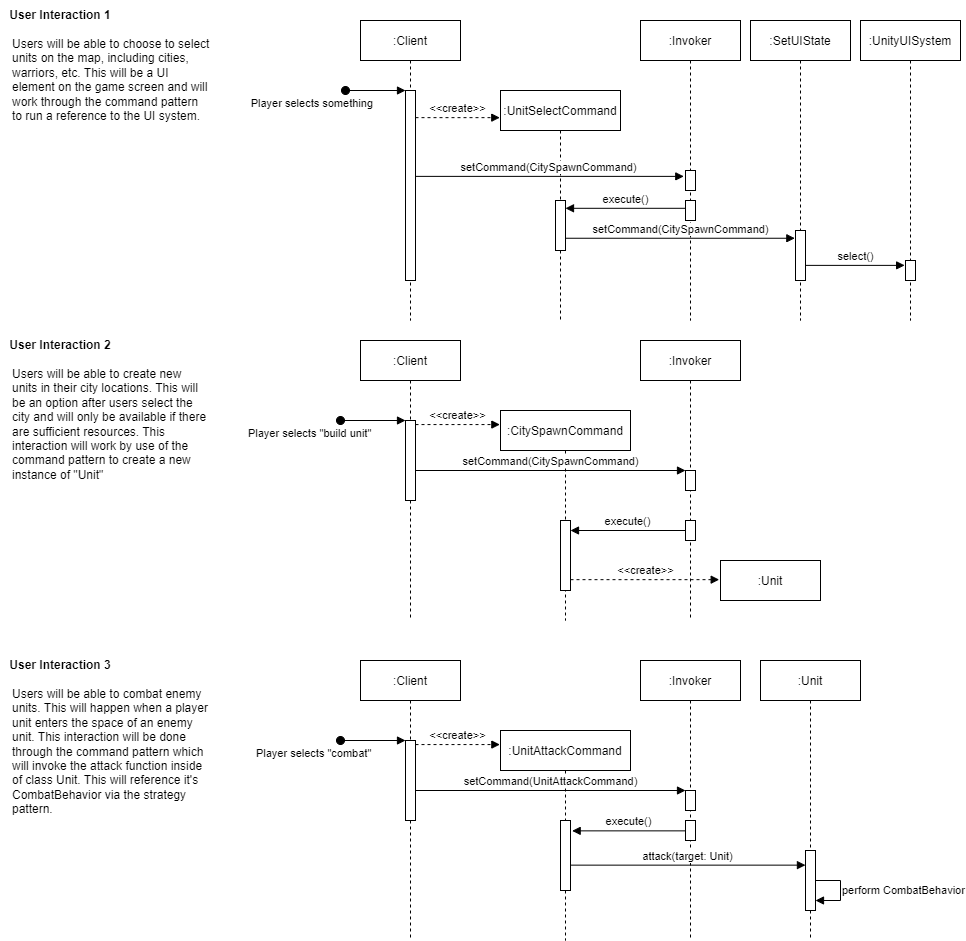

The diagram above was exported from draw.io. Its source (the exported page's mxGraphModel, read from the mxfile embedded in the PNG):
<mxGraphModel dx="2370" dy="1270" grid="1" gridSize="10" guides="1" tooltips="1" connect="1" arrows="1" fold="1" page="1" pageScale="1" pageWidth="1100" pageHeight="1700" math="0" shadow="0">
  <root>
    <mxCell id="0" />
    <mxCell id="1" parent="0" />
    <mxCell id="26JgCK9sxSWTeMdPDBS7-1" value=":Client" style="shape=umlLifeline;perimeter=lifelinePerimeter;container=1;collapsible=0;recursiveResize=0;rounded=0;shadow=0;strokeWidth=1;" vertex="1" parent="1">
      <mxGeometry x="430" y="90" width="100" height="300" as="geometry" />
    </mxCell>
    <mxCell id="26JgCK9sxSWTeMdPDBS7-2" value="" style="points=[];perimeter=orthogonalPerimeter;rounded=0;shadow=0;strokeWidth=1;" vertex="1" parent="26JgCK9sxSWTeMdPDBS7-1">
      <mxGeometry x="45" y="70" width="10" height="190" as="geometry" />
    </mxCell>
    <mxCell id="26JgCK9sxSWTeMdPDBS7-3" value="Player selects something" style="verticalAlign=top;startArrow=oval;endArrow=block;startSize=8;shadow=0;strokeWidth=1;align=right;" edge="1" parent="26JgCK9sxSWTeMdPDBS7-1" target="26JgCK9sxSWTeMdPDBS7-2">
      <mxGeometry relative="1" as="geometry">
        <mxPoint x="-15" y="70" as="sourcePoint" />
      </mxGeometry>
    </mxCell>
    <mxCell id="26JgCK9sxSWTeMdPDBS7-5" value=":UnitSelectCommand" style="shape=umlLifeline;perimeter=lifelinePerimeter;container=0;collapsible=0;recursiveResize=0;rounded=0;shadow=0;strokeWidth=1;" vertex="1" parent="1">
      <mxGeometry x="570" y="160" width="120" height="230" as="geometry" />
    </mxCell>
    <mxCell id="26JgCK9sxSWTeMdPDBS7-11" value=":CitySpawnCommand" style="shape=umlLifeline;perimeter=lifelinePerimeter;container=0;collapsible=0;recursiveResize=0;rounded=0;shadow=0;strokeWidth=1;" vertex="1" parent="1">
      <mxGeometry x="570" y="480" width="130" height="210" as="geometry" />
    </mxCell>
    <mxCell id="26JgCK9sxSWTeMdPDBS7-31" value=":Invoker" style="shape=umlLifeline;perimeter=lifelinePerimeter;container=1;collapsible=0;recursiveResize=0;rounded=0;shadow=0;strokeWidth=1;" vertex="1" parent="1">
      <mxGeometry x="710" y="410" width="100" height="280" as="geometry" />
    </mxCell>
    <mxCell id="26JgCK9sxSWTeMdPDBS7-32" value="" style="points=[];perimeter=orthogonalPerimeter;rounded=0;shadow=0;strokeWidth=1;" vertex="1" parent="26JgCK9sxSWTeMdPDBS7-31">
      <mxGeometry x="45" y="180" width="10" height="20" as="geometry" />
    </mxCell>
    <mxCell id="26JgCK9sxSWTeMdPDBS7-44" value="" style="points=[];perimeter=orthogonalPerimeter;rounded=0;shadow=0;strokeWidth=1;" vertex="1" parent="26JgCK9sxSWTeMdPDBS7-31">
      <mxGeometry x="45" y="130" width="10" height="20" as="geometry" />
    </mxCell>
    <mxCell id="26JgCK9sxSWTeMdPDBS7-33" value=":Unit" style="shape=umlLifeline;perimeter=lifelinePerimeter;container=1;collapsible=0;recursiveResize=0;rounded=0;shadow=0;strokeWidth=1;" vertex="1" parent="1">
      <mxGeometry x="790" y="630" width="100" height="40" as="geometry" />
    </mxCell>
    <mxCell id="26JgCK9sxSWTeMdPDBS7-12" value="" style="points=[];perimeter=orthogonalPerimeter;rounded=0;shadow=0;strokeWidth=1;" vertex="1" parent="1">
      <mxGeometry x="630" y="590" width="10" height="70" as="geometry" />
    </mxCell>
    <mxCell id="26JgCK9sxSWTeMdPDBS7-13" value="Player selects &quot;build unit&quot;" style="verticalAlign=top;startArrow=oval;endArrow=block;startSize=8;shadow=0;strokeWidth=1;align=right;" edge="1" parent="1" target="26JgCK9sxSWTeMdPDBS7-37">
      <mxGeometry relative="1" as="geometry">
        <mxPoint x="410" y="490" as="sourcePoint" />
      </mxGeometry>
    </mxCell>
    <mxCell id="26JgCK9sxSWTeMdPDBS7-36" value=":Client" style="shape=umlLifeline;perimeter=lifelinePerimeter;container=1;collapsible=0;recursiveResize=0;rounded=0;shadow=0;strokeWidth=1;" vertex="1" parent="1">
      <mxGeometry x="430" y="410" width="100" height="280" as="geometry" />
    </mxCell>
    <mxCell id="26JgCK9sxSWTeMdPDBS7-37" value="" style="points=[];perimeter=orthogonalPerimeter;rounded=0;shadow=0;strokeWidth=1;" vertex="1" parent="26JgCK9sxSWTeMdPDBS7-36">
      <mxGeometry x="45" y="80" width="10" height="80" as="geometry" />
    </mxCell>
    <mxCell id="26JgCK9sxSWTeMdPDBS7-39" value="&amp;lt;&amp;lt;create&amp;gt;&amp;gt;" style="html=1;verticalAlign=bottom;endArrow=block;rounded=0;dashed=1;entryX=-0.005;entryY=0.067;entryDx=0;entryDy=0;entryPerimeter=0;" edge="1" parent="1" source="26JgCK9sxSWTeMdPDBS7-37" target="26JgCK9sxSWTeMdPDBS7-11">
      <mxGeometry width="80" relative="1" as="geometry">
        <mxPoint x="530" y="520" as="sourcePoint" />
        <mxPoint x="610" y="520" as="targetPoint" />
      </mxGeometry>
    </mxCell>
    <mxCell id="26JgCK9sxSWTeMdPDBS7-40" value="&amp;lt;&amp;lt;create&amp;gt;&amp;gt;" style="html=1;verticalAlign=bottom;endArrow=block;rounded=0;dashed=1;entryX=-0.013;entryY=0.479;entryDx=0;entryDy=0;entryPerimeter=0;" edge="1" parent="1" source="26JgCK9sxSWTeMdPDBS7-12" target="26JgCK9sxSWTeMdPDBS7-33">
      <mxGeometry width="80" relative="1" as="geometry">
        <mxPoint x="660" y="660.0000000000001" as="sourcePoint" />
        <mxPoint x="744.3499999999999" y="660.0000000000001" as="targetPoint" />
      </mxGeometry>
    </mxCell>
    <mxCell id="26JgCK9sxSWTeMdPDBS7-41" value="execute()" style="html=1;verticalAlign=bottom;endArrow=block;rounded=0;" edge="1" parent="1" source="26JgCK9sxSWTeMdPDBS7-32">
      <mxGeometry width="80" relative="1" as="geometry">
        <mxPoint x="640" y="570" as="sourcePoint" />
        <mxPoint x="640" y="600" as="targetPoint" />
      </mxGeometry>
    </mxCell>
    <mxCell id="26JgCK9sxSWTeMdPDBS7-43" value="setCommand(CitySpawnCommand)" style="html=1;verticalAlign=bottom;endArrow=block;rounded=0;" edge="1" parent="1" source="26JgCK9sxSWTeMdPDBS7-37" target="26JgCK9sxSWTeMdPDBS7-44">
      <mxGeometry width="80" relative="1" as="geometry">
        <mxPoint x="500" y="569.7600000000001" as="sourcePoint" />
        <mxPoint x="614.4300000000001" y="569.7600000000001" as="targetPoint" />
      </mxGeometry>
    </mxCell>
    <mxCell id="26JgCK9sxSWTeMdPDBS7-48" value="&amp;lt;&amp;lt;create&amp;gt;&amp;gt;" style="html=1;verticalAlign=bottom;endArrow=block;rounded=0;dashed=1;entryX=-0.006;entryY=0.118;entryDx=0;entryDy=0;entryPerimeter=0;" edge="1" parent="1" source="26JgCK9sxSWTeMdPDBS7-2" target="26JgCK9sxSWTeMdPDBS7-5">
      <mxGeometry width="80" relative="1" as="geometry">
        <mxPoint x="485.65" y="209.99999999999994" as="sourcePoint" />
        <mxPoint x="570.0000000000001" y="209.99999999999994" as="targetPoint" />
      </mxGeometry>
    </mxCell>
    <mxCell id="26JgCK9sxSWTeMdPDBS7-49" value=":Invoker" style="shape=umlLifeline;perimeter=lifelinePerimeter;container=0;collapsible=0;recursiveResize=0;rounded=0;shadow=0;strokeWidth=1;" vertex="1" parent="1">
      <mxGeometry x="710" y="90" width="100" height="300" as="geometry" />
    </mxCell>
    <mxCell id="26JgCK9sxSWTeMdPDBS7-50" value=":SetUIState" style="shape=umlLifeline;perimeter=lifelinePerimeter;container=0;collapsible=0;recursiveResize=0;rounded=0;shadow=0;strokeWidth=1;" vertex="1" parent="1">
      <mxGeometry x="820" y="90" width="100" height="300" as="geometry" />
    </mxCell>
    <mxCell id="26JgCK9sxSWTeMdPDBS7-51" value=":UnityUISystem" style="shape=umlLifeline;perimeter=lifelinePerimeter;container=0;collapsible=0;recursiveResize=0;rounded=0;shadow=0;strokeWidth=1;" vertex="1" parent="1">
      <mxGeometry x="930" y="90" width="100" height="300" as="geometry" />
    </mxCell>
    <mxCell id="26JgCK9sxSWTeMdPDBS7-52" value="" style="points=[];perimeter=orthogonalPerimeter;rounded=0;shadow=0;strokeWidth=1;" vertex="1" parent="1">
      <mxGeometry x="625" y="270" width="10" height="50" as="geometry" />
    </mxCell>
    <mxCell id="26JgCK9sxSWTeMdPDBS7-53" value="setCommand(CitySpawnCommand)" style="html=1;verticalAlign=bottom;endArrow=block;rounded=0;entryX=-0.171;entryY=0.294;entryDx=0;entryDy=0;entryPerimeter=0;" edge="1" parent="1" source="26JgCK9sxSWTeMdPDBS7-2" target="26JgCK9sxSWTeMdPDBS7-54">
      <mxGeometry width="80" relative="1" as="geometry">
        <mxPoint x="560" y="240" as="sourcePoint" />
        <mxPoint x="790.0000000000002" y="250" as="targetPoint" />
      </mxGeometry>
    </mxCell>
    <mxCell id="26JgCK9sxSWTeMdPDBS7-54" value="" style="points=[];perimeter=orthogonalPerimeter;rounded=0;shadow=0;strokeWidth=1;" vertex="1" parent="1">
      <mxGeometry x="755" y="240" width="10" height="20" as="geometry" />
    </mxCell>
    <mxCell id="26JgCK9sxSWTeMdPDBS7-55" value="execute()" style="html=1;verticalAlign=bottom;endArrow=block;rounded=0;entryX=1;entryY=0.156;entryDx=0;entryDy=0;entryPerimeter=0;" edge="1" parent="1" source="26JgCK9sxSWTeMdPDBS7-56" target="26JgCK9sxSWTeMdPDBS7-52">
      <mxGeometry width="80" relative="1" as="geometry">
        <mxPoint x="805.0000000000002" y="320" as="sourcePoint" />
        <mxPoint x="690" y="320" as="targetPoint" />
      </mxGeometry>
    </mxCell>
    <mxCell id="26JgCK9sxSWTeMdPDBS7-56" value="" style="points=[];perimeter=orthogonalPerimeter;rounded=0;shadow=0;strokeWidth=1;" vertex="1" parent="1">
      <mxGeometry x="755" y="270" width="10" height="20" as="geometry" />
    </mxCell>
    <mxCell id="26JgCK9sxSWTeMdPDBS7-57" value="" style="points=[];perimeter=orthogonalPerimeter;rounded=0;shadow=0;strokeWidth=1;" vertex="1" parent="1">
      <mxGeometry x="865" y="300" width="10" height="50" as="geometry" />
    </mxCell>
    <mxCell id="26JgCK9sxSWTeMdPDBS7-58" value="setCommand(CitySpawnCommand)" style="html=1;verticalAlign=bottom;endArrow=block;rounded=0;entryX=-0.067;entryY=0.155;entryDx=0;entryDy=0;entryPerimeter=0;" edge="1" parent="1" source="26JgCK9sxSWTeMdPDBS7-52" target="26JgCK9sxSWTeMdPDBS7-57">
      <mxGeometry width="80" relative="1" as="geometry">
        <mxPoint x="550" y="260" as="sourcePoint" />
        <mxPoint x="763.29" y="255.88" as="targetPoint" />
      </mxGeometry>
    </mxCell>
    <mxCell id="26JgCK9sxSWTeMdPDBS7-59" value="" style="points=[];perimeter=orthogonalPerimeter;rounded=0;shadow=0;strokeWidth=1;" vertex="1" parent="1">
      <mxGeometry x="975" y="330" width="10" height="20" as="geometry" />
    </mxCell>
    <mxCell id="26JgCK9sxSWTeMdPDBS7-60" value="select()" style="html=1;verticalAlign=bottom;endArrow=block;rounded=0;entryX=-0.086;entryY=0.244;entryDx=0;entryDy=0;entryPerimeter=0;" edge="1" parent="1" source="26JgCK9sxSWTeMdPDBS7-57" target="26JgCK9sxSWTeMdPDBS7-59">
      <mxGeometry width="80" relative="1" as="geometry">
        <mxPoint x="645" y="317.75" as="sourcePoint" />
        <mxPoint x="874.3299999999999" y="317.75" as="targetPoint" />
      </mxGeometry>
    </mxCell>
    <mxCell id="26JgCK9sxSWTeMdPDBS7-63" value=":UnitAttackCommand" style="shape=umlLifeline;perimeter=lifelinePerimeter;container=0;collapsible=0;recursiveResize=0;rounded=0;shadow=0;strokeWidth=1;" vertex="1" parent="1">
      <mxGeometry x="570" y="800" width="130" height="210" as="geometry" />
    </mxCell>
    <mxCell id="26JgCK9sxSWTeMdPDBS7-64" value=":Invoker" style="shape=umlLifeline;perimeter=lifelinePerimeter;container=1;collapsible=0;recursiveResize=0;rounded=0;shadow=0;strokeWidth=1;" vertex="1" parent="1">
      <mxGeometry x="710" y="730" width="100" height="280" as="geometry" />
    </mxCell>
    <mxCell id="26JgCK9sxSWTeMdPDBS7-65" value="" style="points=[];perimeter=orthogonalPerimeter;rounded=0;shadow=0;strokeWidth=1;" vertex="1" parent="26JgCK9sxSWTeMdPDBS7-64">
      <mxGeometry x="45" y="160" width="10" height="20" as="geometry" />
    </mxCell>
    <mxCell id="26JgCK9sxSWTeMdPDBS7-66" value="" style="points=[];perimeter=orthogonalPerimeter;rounded=0;shadow=0;strokeWidth=1;" vertex="1" parent="26JgCK9sxSWTeMdPDBS7-64">
      <mxGeometry x="45" y="130" width="10" height="20" as="geometry" />
    </mxCell>
    <mxCell id="26JgCK9sxSWTeMdPDBS7-67" value=":Unit" style="shape=umlLifeline;perimeter=lifelinePerimeter;container=1;collapsible=0;recursiveResize=0;rounded=0;shadow=0;strokeWidth=1;" vertex="1" parent="1">
      <mxGeometry x="830" y="730" width="100" height="280" as="geometry" />
    </mxCell>
    <mxCell id="26JgCK9sxSWTeMdPDBS7-76" value="" style="points=[];perimeter=orthogonalPerimeter;rounded=0;shadow=0;strokeWidth=1;" vertex="1" parent="26JgCK9sxSWTeMdPDBS7-67">
      <mxGeometry x="45" y="190" width="10" height="60" as="geometry" />
    </mxCell>
    <mxCell id="26JgCK9sxSWTeMdPDBS7-79" value="perform CombatBehavior" style="html=1;verticalAlign=middle;endArrow=block;rounded=0;align=left;" edge="1" parent="26JgCK9sxSWTeMdPDBS7-67" source="26JgCK9sxSWTeMdPDBS7-76" target="26JgCK9sxSWTeMdPDBS7-76">
      <mxGeometry width="80" relative="1" as="geometry">
        <mxPoint x="-180" y="222.19999999999982" as="sourcePoint" />
        <mxPoint x="120" y="260" as="targetPoint" />
        <Array as="points">
          <mxPoint x="80" y="220" />
          <mxPoint x="80" y="240" />
        </Array>
      </mxGeometry>
    </mxCell>
    <mxCell id="26JgCK9sxSWTeMdPDBS7-68" value="" style="points=[];perimeter=orthogonalPerimeter;rounded=0;shadow=0;strokeWidth=1;" vertex="1" parent="1">
      <mxGeometry x="630" y="890" width="10" height="70" as="geometry" />
    </mxCell>
    <mxCell id="26JgCK9sxSWTeMdPDBS7-69" value="Player selects &quot;combat&quot;" style="verticalAlign=top;startArrow=oval;endArrow=block;startSize=8;shadow=0;strokeWidth=1;align=right;" edge="1" parent="1" target="26JgCK9sxSWTeMdPDBS7-71">
      <mxGeometry relative="1" as="geometry">
        <mxPoint x="410" y="810" as="sourcePoint" />
      </mxGeometry>
    </mxCell>
    <mxCell id="26JgCK9sxSWTeMdPDBS7-70" value=":Client" style="shape=umlLifeline;perimeter=lifelinePerimeter;container=1;collapsible=0;recursiveResize=0;rounded=0;shadow=0;strokeWidth=1;" vertex="1" parent="1">
      <mxGeometry x="430" y="730" width="100" height="280" as="geometry" />
    </mxCell>
    <mxCell id="26JgCK9sxSWTeMdPDBS7-71" value="" style="points=[];perimeter=orthogonalPerimeter;rounded=0;shadow=0;strokeWidth=1;" vertex="1" parent="26JgCK9sxSWTeMdPDBS7-70">
      <mxGeometry x="45" y="80" width="10" height="80" as="geometry" />
    </mxCell>
    <mxCell id="26JgCK9sxSWTeMdPDBS7-72" value="&amp;lt;&amp;lt;create&amp;gt;&amp;gt;" style="html=1;verticalAlign=bottom;endArrow=block;rounded=0;dashed=1;entryX=-0.005;entryY=0.067;entryDx=0;entryDy=0;entryPerimeter=0;" edge="1" parent="1" source="26JgCK9sxSWTeMdPDBS7-71" target="26JgCK9sxSWTeMdPDBS7-63">
      <mxGeometry width="80" relative="1" as="geometry">
        <mxPoint x="530" y="840" as="sourcePoint" />
        <mxPoint x="610" y="840" as="targetPoint" />
      </mxGeometry>
    </mxCell>
    <mxCell id="26JgCK9sxSWTeMdPDBS7-73" value="attack(target: Unit)" style="html=1;verticalAlign=bottom;endArrow=block;rounded=0;entryX=-0.006;entryY=0.244;entryDx=0;entryDy=0;entryPerimeter=0;" edge="1" parent="1" source="26JgCK9sxSWTeMdPDBS7-68" target="26JgCK9sxSWTeMdPDBS7-76">
      <mxGeometry width="80" relative="1" as="geometry">
        <mxPoint x="660" y="980.0000000000001" as="sourcePoint" />
        <mxPoint x="744.3499999999999" y="980.0000000000001" as="targetPoint" />
      </mxGeometry>
    </mxCell>
    <mxCell id="26JgCK9sxSWTeMdPDBS7-74" value="execute()" style="html=1;verticalAlign=bottom;endArrow=block;rounded=0;entryX=1.167;entryY=0.148;entryDx=0;entryDy=0;entryPerimeter=0;" edge="1" parent="1" source="26JgCK9sxSWTeMdPDBS7-65" target="26JgCK9sxSWTeMdPDBS7-68">
      <mxGeometry width="80" relative="1" as="geometry">
        <mxPoint x="640" y="890" as="sourcePoint" />
        <mxPoint x="640" y="920" as="targetPoint" />
      </mxGeometry>
    </mxCell>
    <mxCell id="26JgCK9sxSWTeMdPDBS7-75" value="setCommand(UnitAttackCommand)" style="html=1;verticalAlign=bottom;endArrow=block;rounded=0;" edge="1" parent="1" source="26JgCK9sxSWTeMdPDBS7-71" target="26JgCK9sxSWTeMdPDBS7-66">
      <mxGeometry width="80" relative="1" as="geometry">
        <mxPoint x="500" y="889.7600000000001" as="sourcePoint" />
        <mxPoint x="614.4300000000001" y="889.7600000000001" as="targetPoint" />
      </mxGeometry>
    </mxCell>
    <mxCell id="26JgCK9sxSWTeMdPDBS7-80" value="&lt;b&gt;User Interaction 1&lt;/b&gt;" style="text;html=1;strokeColor=none;fillColor=none;align=center;verticalAlign=middle;whiteSpace=wrap;rounded=0;" vertex="1" parent="1">
      <mxGeometry x="70" y="70" width="120" height="30" as="geometry" />
    </mxCell>
    <mxCell id="26JgCK9sxSWTeMdPDBS7-81" value="&lt;b&gt;User Interaction 2&lt;/b&gt;" style="text;html=1;strokeColor=none;fillColor=none;align=center;verticalAlign=middle;whiteSpace=wrap;rounded=0;" vertex="1" parent="1">
      <mxGeometry x="70" y="400" width="120" height="30" as="geometry" />
    </mxCell>
    <mxCell id="26JgCK9sxSWTeMdPDBS7-83" value="&lt;b&gt;User Interaction 3&lt;/b&gt;" style="text;html=1;strokeColor=none;fillColor=none;align=center;verticalAlign=middle;whiteSpace=wrap;rounded=0;" vertex="1" parent="1">
      <mxGeometry x="70" y="720" width="120" height="30" as="geometry" />
    </mxCell>
    <mxCell id="26JgCK9sxSWTeMdPDBS7-84" value="Users will be able to choose to select units on the map, including cities, warriors, etc. This will be a UI element on the game screen and will work through the command pattern to run a reference to the UI system." style="text;html=1;strokeColor=none;fillColor=none;align=left;verticalAlign=top;whiteSpace=wrap;rounded=0;" vertex="1" parent="1">
      <mxGeometry x="80" y="100" width="200" height="110" as="geometry" />
    </mxCell>
    <mxCell id="26JgCK9sxSWTeMdPDBS7-85" value="Users will be able to create new units in their city locations. This will be an option after users select the city and will only be available if there are sufficient resources. This interaction will work by use of the command pattern to create a new instance of &quot;Unit&quot;" style="text;html=1;strokeColor=none;fillColor=none;align=left;verticalAlign=top;whiteSpace=wrap;rounded=0;" vertex="1" parent="1">
      <mxGeometry x="80" y="430" width="200" height="120" as="geometry" />
    </mxCell>
    <mxCell id="26JgCK9sxSWTeMdPDBS7-86" value="Users will be able to combat enemy units. This will happen when a player unit enters the space of an enemy unit. This interaction will be done through the command pattern which will invoke the attack function inside of class Unit. This will reference it's CombatBehavior via the strategy pattern." style="text;html=1;strokeColor=none;fillColor=none;align=left;verticalAlign=top;whiteSpace=wrap;rounded=0;" vertex="1" parent="1">
      <mxGeometry x="80" y="750" width="200" height="140" as="geometry" />
    </mxCell>
  </root>
</mxGraphModel>